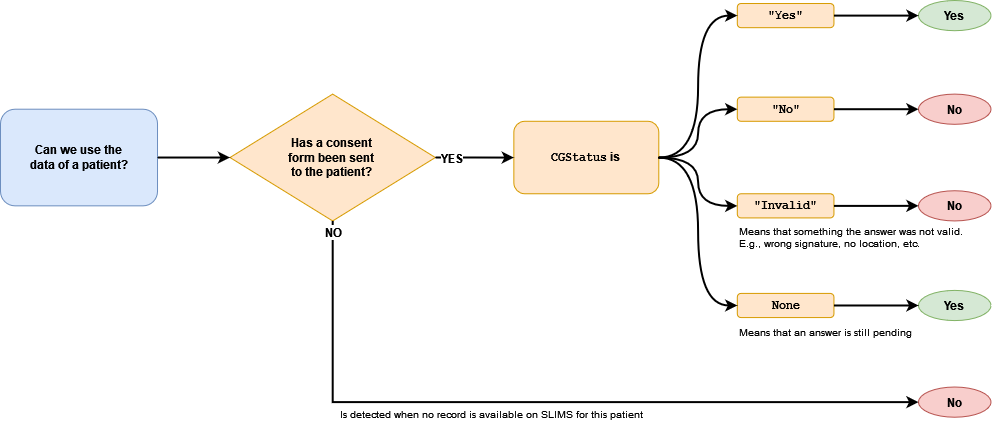

The diagram above was exported from draw.io. Its source (the exported page's mxGraphModel, read from the mxfile embedded in the PNG):
<mxGraphModel dx="1430" dy="754" grid="1" gridSize="10" guides="1" tooltips="1" connect="1" arrows="1" fold="1" page="1" pageScale="1" pageWidth="1169" pageHeight="827" math="0" shadow="0">
  <root>
    <mxCell id="0" />
    <mxCell id="1" parent="0" />
    <mxCell id="51yTsUVffJrijINuzCt5-2" value="&lt;div&gt;Can we use the&lt;/div&gt;&lt;div&gt;data of a patient?&lt;/div&gt;" style="rounded=1;whiteSpace=wrap;html=1;fillColor=#dae8fc;strokeColor=#6c8ebf;fontStyle=1;container=0;" vertex="1" parent="1">
      <mxGeometry x="65" y="304.71" width="157.02488372093023" height="96.63111111111108" as="geometry" />
    </mxCell>
    <mxCell id="51yTsUVffJrijINuzCt5-3" value="&lt;div&gt;Has a consent&lt;/div&gt;&lt;div&gt;form been sent&lt;br&gt;&lt;/div&gt;&lt;div&gt;to the patient?&lt;/div&gt;" style="rhombus;whiteSpace=wrap;html=1;fillColor=#ffe6cc;strokeColor=#d79b00;fontStyle=1;container=0;" vertex="1" parent="1">
      <mxGeometry x="294.49790697674416" y="289.6113888888889" width="205.34023255813952" height="126.82833333333332" as="geometry" />
    </mxCell>
    <mxCell id="2ANfKjmq_XvMMJ2zo0NZ-9" style="edgeStyle=orthogonalEdgeStyle;rounded=0;orthogonalLoop=1;jettySize=auto;html=1;entryX=0;entryY=0.5;entryDx=0;entryDy=0;strokeWidth=2;" edge="1" parent="1" source="51yTsUVffJrijINuzCt5-2" target="51yTsUVffJrijINuzCt5-3">
      <mxGeometry relative="1" as="geometry" />
    </mxCell>
    <mxCell id="51yTsUVffJrijINuzCt5-4" value="&lt;font face=&quot;Courier New&quot;&gt;&lt;span&gt;CGStatus&lt;/span&gt;&lt;/font&gt; is" style="rounded=1;whiteSpace=wrap;html=1;fontStyle=1;fillColor=#ffe6cc;strokeColor=#d79b00;container=0;" vertex="1" parent="1">
      <mxGeometry x="578.3505813953489" y="316.7888888888889" width="144.9460465116279" height="72.47333333333331" as="geometry" />
    </mxCell>
    <mxCell id="2ANfKjmq_XvMMJ2zo0NZ-10" style="edgeStyle=orthogonalEdgeStyle;rounded=0;orthogonalLoop=1;jettySize=auto;html=1;strokeWidth=2;" edge="1" parent="1" source="51yTsUVffJrijINuzCt5-3" target="51yTsUVffJrijINuzCt5-4">
      <mxGeometry relative="1" as="geometry" />
    </mxCell>
    <mxCell id="2ANfKjmq_XvMMJ2zo0NZ-24" value="&lt;b&gt;&lt;font style=&quot;font-size: 12px;&quot;&gt;YES&lt;/font&gt;&lt;/b&gt;" style="edgeLabel;html=1;align=center;verticalAlign=middle;resizable=0;points=[];container=0;" vertex="1" connectable="0" parent="2ANfKjmq_XvMMJ2zo0NZ-10">
      <mxGeometry x="-0.1385" y="-2" relative="1" as="geometry">
        <mxPoint x="-18" y="-2" as="offset" />
      </mxGeometry>
    </mxCell>
    <mxCell id="51yTsUVffJrijINuzCt5-5" value="&lt;b&gt;&lt;font face=&quot;Courier New&quot;&gt;&quot;Yes&quot;&lt;/font&gt;&lt;/b&gt;" style="rounded=1;whiteSpace=wrap;html=1;fillColor=#ffe6cc;strokeColor=#d79b00;container=0;" vertex="1" parent="1">
      <mxGeometry x="801.8090697674419" y="199.0197222222222" width="96.63069767441861" height="24.15777777777777" as="geometry" />
    </mxCell>
    <mxCell id="2ANfKjmq_XvMMJ2zo0NZ-14" style="edgeStyle=orthogonalEdgeStyle;rounded=0;orthogonalLoop=1;jettySize=auto;html=1;entryX=0;entryY=0.5;entryDx=0;entryDy=0;curved=1;strokeWidth=2;" edge="1" parent="1" source="51yTsUVffJrijINuzCt5-4" target="51yTsUVffJrijINuzCt5-5">
      <mxGeometry relative="1" as="geometry" />
    </mxCell>
    <mxCell id="51yTsUVffJrijINuzCt5-9" value="&lt;b&gt;&lt;font face=&quot;Courier New&quot;&gt;&quot;No&quot;&lt;/font&gt;&lt;/b&gt;" style="rounded=1;whiteSpace=wrap;html=1;fillColor=#ffe6cc;strokeColor=#d79b00;container=0;" vertex="1" parent="1">
      <mxGeometry x="801.8090697674419" y="292.63111111111107" width="96.63069767441861" height="24.15777777777777" as="geometry" />
    </mxCell>
    <mxCell id="2ANfKjmq_XvMMJ2zo0NZ-15" style="edgeStyle=orthogonalEdgeStyle;rounded=0;orthogonalLoop=1;jettySize=auto;html=1;curved=1;strokeWidth=2;" edge="1" parent="1" source="51yTsUVffJrijINuzCt5-4" target="51yTsUVffJrijINuzCt5-9">
      <mxGeometry relative="1" as="geometry" />
    </mxCell>
    <mxCell id="51yTsUVffJrijINuzCt5-10" value="&lt;font face=&quot;Courier New&quot;&gt;&lt;b&gt;None&lt;/b&gt;&lt;/font&gt;" style="rounded=1;whiteSpace=wrap;html=1;fillColor=#ffe6cc;strokeColor=#d79b00;container=0;" vertex="1" parent="1">
      <mxGeometry x="801.8090697674419" y="488.9130555555555" width="96.63069767441861" height="24.15777777777777" as="geometry" />
    </mxCell>
    <mxCell id="2ANfKjmq_XvMMJ2zo0NZ-17" style="edgeStyle=orthogonalEdgeStyle;rounded=0;orthogonalLoop=1;jettySize=auto;html=1;entryX=0;entryY=0.5;entryDx=0;entryDy=0;curved=1;strokeWidth=2;" edge="1" parent="1" source="51yTsUVffJrijINuzCt5-4" target="51yTsUVffJrijINuzCt5-10">
      <mxGeometry relative="1" as="geometry" />
    </mxCell>
    <mxCell id="51yTsUVffJrijINuzCt5-13" value="&lt;b&gt;&lt;font face=&quot;Courier New&quot;&gt;&quot;Invalid&quot;&lt;/font&gt;&lt;/b&gt;" style="rounded=1;whiteSpace=wrap;html=1;fillColor=#ffe6cc;strokeColor=#d79b00;container=0;" vertex="1" parent="1">
      <mxGeometry x="801.8090697674419" y="389.26222222222214" width="96.63069767441861" height="24.15777777777777" as="geometry" />
    </mxCell>
    <mxCell id="2ANfKjmq_XvMMJ2zo0NZ-16" style="edgeStyle=orthogonalEdgeStyle;rounded=0;orthogonalLoop=1;jettySize=auto;html=1;curved=1;strokeWidth=2;" edge="1" parent="1" source="51yTsUVffJrijINuzCt5-4" target="51yTsUVffJrijINuzCt5-13">
      <mxGeometry relative="1" as="geometry" />
    </mxCell>
    <mxCell id="2ANfKjmq_XvMMJ2zo0NZ-1" value="&lt;b&gt;Yes&lt;/b&gt;" style="ellipse;whiteSpace=wrap;html=1;fillColor=#d5e8d4;strokeColor=#82b366;container=0;" vertex="1" parent="1">
      <mxGeometry x="982.9916279069766" y="196" width="72.47302325581396" height="30.197222222222216" as="geometry" />
    </mxCell>
    <mxCell id="2ANfKjmq_XvMMJ2zo0NZ-18" style="edgeStyle=orthogonalEdgeStyle;rounded=0;orthogonalLoop=1;jettySize=auto;html=1;strokeWidth=2;" edge="1" parent="1" source="51yTsUVffJrijINuzCt5-5" target="2ANfKjmq_XvMMJ2zo0NZ-1">
      <mxGeometry relative="1" as="geometry" />
    </mxCell>
    <mxCell id="2ANfKjmq_XvMMJ2zo0NZ-2" value="&lt;b&gt;No&lt;/b&gt;" style="ellipse;whiteSpace=wrap;html=1;fillColor=#f8cecc;strokeColor=#b85450;container=0;" vertex="1" parent="1">
      <mxGeometry x="982.9916279069766" y="289.6113888888889" width="72.47302325581396" height="30.197222222222216" as="geometry" />
    </mxCell>
    <mxCell id="2ANfKjmq_XvMMJ2zo0NZ-19" style="edgeStyle=orthogonalEdgeStyle;rounded=0;orthogonalLoop=1;jettySize=auto;html=1;strokeWidth=2;" edge="1" parent="1" source="51yTsUVffJrijINuzCt5-9" target="2ANfKjmq_XvMMJ2zo0NZ-2">
      <mxGeometry relative="1" as="geometry" />
    </mxCell>
    <mxCell id="2ANfKjmq_XvMMJ2zo0NZ-3" value="&lt;b&gt;No&lt;/b&gt;" style="ellipse;whiteSpace=wrap;html=1;fillColor=#f8cecc;strokeColor=#b85450;container=0;" vertex="1" parent="1">
      <mxGeometry x="982.9916279069766" y="386.24249999999995" width="72.47302325581396" height="30.197222222222216" as="geometry" />
    </mxCell>
    <mxCell id="2ANfKjmq_XvMMJ2zo0NZ-20" style="edgeStyle=orthogonalEdgeStyle;rounded=0;orthogonalLoop=1;jettySize=auto;html=1;entryX=0;entryY=0.5;entryDx=0;entryDy=0;strokeWidth=2;" edge="1" parent="1" source="51yTsUVffJrijINuzCt5-13" target="2ANfKjmq_XvMMJ2zo0NZ-3">
      <mxGeometry relative="1" as="geometry" />
    </mxCell>
    <mxCell id="2ANfKjmq_XvMMJ2zo0NZ-4" value="&lt;b&gt;Yes&lt;/b&gt;" style="ellipse;whiteSpace=wrap;html=1;fillColor=#d5e8d4;strokeColor=#82b366;container=0;" vertex="1" parent="1">
      <mxGeometry x="982.9916279069766" y="485.89333333333326" width="72.47302325581396" height="30.197222222222216" as="geometry" />
    </mxCell>
    <mxCell id="2ANfKjmq_XvMMJ2zo0NZ-21" style="edgeStyle=orthogonalEdgeStyle;rounded=0;orthogonalLoop=1;jettySize=auto;html=1;entryX=0;entryY=0.5;entryDx=0;entryDy=0;strokeWidth=2;" edge="1" parent="1" source="51yTsUVffJrijINuzCt5-10" target="2ANfKjmq_XvMMJ2zo0NZ-4">
      <mxGeometry relative="1" as="geometry" />
    </mxCell>
    <mxCell id="2ANfKjmq_XvMMJ2zo0NZ-5" value="&lt;b&gt;No&lt;/b&gt;" style="ellipse;whiteSpace=wrap;html=1;fillColor=#f8cecc;strokeColor=#b85450;container=0;" vertex="1" parent="1">
      <mxGeometry x="982.9916279069766" y="582.5244444444443" width="72.47302325581396" height="30.197222222222216" as="geometry" />
    </mxCell>
    <mxCell id="2ANfKjmq_XvMMJ2zo0NZ-22" style="edgeStyle=orthogonalEdgeStyle;rounded=0;orthogonalLoop=1;jettySize=auto;html=1;entryX=0;entryY=0.5;entryDx=0;entryDy=0;strokeWidth=2;" edge="1" parent="1" source="51yTsUVffJrijINuzCt5-3" target="2ANfKjmq_XvMMJ2zo0NZ-5">
      <mxGeometry relative="1" as="geometry">
        <Array as="points">
          <mxPoint x="397.168023255814" y="598.2269999999999" />
        </Array>
      </mxGeometry>
    </mxCell>
    <mxCell id="2ANfKjmq_XvMMJ2zo0NZ-23" value="&lt;b&gt;&lt;font style=&quot;font-size: 12px;&quot;&gt;NO&lt;/font&gt;&lt;/b&gt;" style="edgeLabel;html=1;align=center;verticalAlign=middle;resizable=0;points=[];container=0;" vertex="1" connectable="0" parent="2ANfKjmq_XvMMJ2zo0NZ-22">
      <mxGeometry x="-0.948" y="1" relative="1" as="geometry">
        <mxPoint x="-1" y="-9" as="offset" />
      </mxGeometry>
    </mxCell>
    <mxCell id="2ANfKjmq_XvMMJ2zo0NZ-25" value="Means that an answer is still pending" style="text;html=1;align=left;verticalAlign=middle;resizable=0;points=[];autosize=1;strokeColor=none;fillColor=none;fontSize=10;container=0;" vertex="1" parent="1">
      <mxGeometry x="801.8090697674419" y="513.0708333333332" width="200" height="30" as="geometry" />
    </mxCell>
    <mxCell id="2ANfKjmq_XvMMJ2zo0NZ-26" value="&lt;div&gt;Means that something the answer was not valid.&lt;/div&gt;&lt;div&gt;E.g., wrong signature, no location, etc.&lt;br&gt;&lt;/div&gt;" style="text;html=1;align=left;verticalAlign=middle;resizable=0;points=[];autosize=1;strokeColor=none;fillColor=none;fontSize=10;container=0;" vertex="1" parent="1">
      <mxGeometry x="801.8090697674419" y="413.41999999999996" width="250" height="40" as="geometry" />
    </mxCell>
    <mxCell id="2ANfKjmq_XvMMJ2zo0NZ-28" value="Is detected when no record is available on SLIMS for this patient" style="text;html=1;align=left;verticalAlign=middle;resizable=0;points=[];autosize=1;strokeColor=none;fillColor=none;fontSize=10;container=0;" vertex="1" parent="1">
      <mxGeometry x="403.20744186046517" y="594.6033333333332" width="330" height="30" as="geometry" />
    </mxCell>
  </root>
</mxGraphModel>